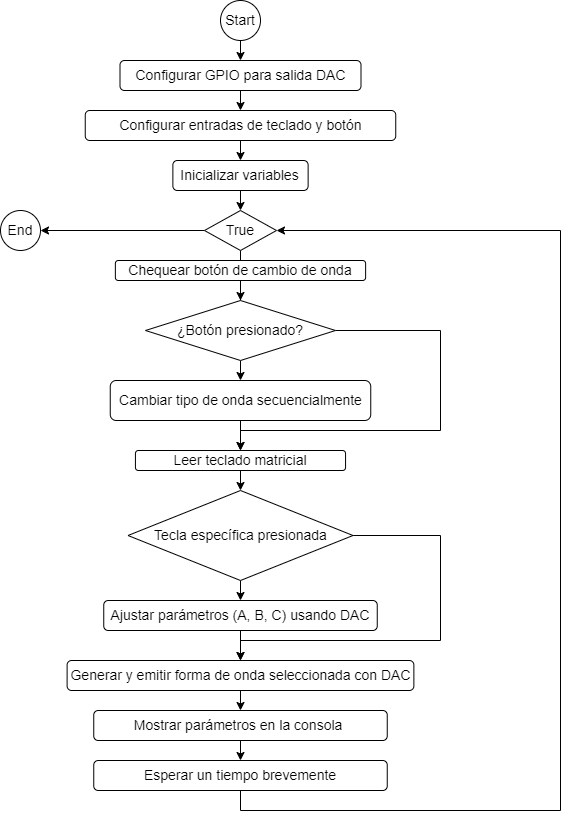

The diagram above was exported from draw.io. Its source (the exported page's mxGraphModel, read from the mxfile embedded in the PNG):
<mxGraphModel dx="794" dy="412" grid="1" gridSize="10" guides="1" tooltips="1" connect="1" arrows="1" fold="1" page="1" pageScale="1" pageWidth="827" pageHeight="1169" math="0" shadow="0">
  <root>
    <mxCell id="0" />
    <mxCell id="1" parent="0" />
    <mxCell id="k94e8gNffNEM-3YMmLMz-4" style="edgeStyle=orthogonalEdgeStyle;rounded=0;orthogonalLoop=1;jettySize=auto;html=1;exitX=0.5;exitY=1;exitDx=0;exitDy=0;entryX=0.5;entryY=0;entryDx=0;entryDy=0;" edge="1" parent="1" source="k94e8gNffNEM-3YMmLMz-2" target="k94e8gNffNEM-3YMmLMz-3">
      <mxGeometry relative="1" as="geometry" />
    </mxCell>
    <mxCell id="k94e8gNffNEM-3YMmLMz-2" value="&lt;font style=&quot;font-size: 14px;&quot;&gt;Start&lt;/font&gt;" style="ellipse;whiteSpace=wrap;html=1;aspect=fixed;fontSize=14;" vertex="1" parent="1">
      <mxGeometry x="390" width="40" height="40" as="geometry" />
    </mxCell>
    <mxCell id="k94e8gNffNEM-3YMmLMz-33" style="edgeStyle=orthogonalEdgeStyle;rounded=0;orthogonalLoop=1;jettySize=auto;html=1;exitX=0.5;exitY=1;exitDx=0;exitDy=0;entryX=0.5;entryY=0;entryDx=0;entryDy=0;" edge="1" parent="1" source="k94e8gNffNEM-3YMmLMz-3" target="k94e8gNffNEM-3YMmLMz-32">
      <mxGeometry relative="1" as="geometry" />
    </mxCell>
    <mxCell id="k94e8gNffNEM-3YMmLMz-3" value="&lt;font style=&quot;font-size: 14px;&quot;&gt;Configurar GPIO para salida DAC&lt;/font&gt;" style="rounded=1;whiteSpace=wrap;html=1;fontSize=14;" vertex="1" parent="1">
      <mxGeometry x="289.5" y="60" width="241" height="30" as="geometry" />
    </mxCell>
    <mxCell id="k94e8gNffNEM-3YMmLMz-8" style="edgeStyle=orthogonalEdgeStyle;rounded=0;orthogonalLoop=1;jettySize=auto;html=1;exitX=0.5;exitY=1;exitDx=0;exitDy=0;entryX=0.5;entryY=0;entryDx=0;entryDy=0;" edge="1" parent="1" source="k94e8gNffNEM-3YMmLMz-5" target="k94e8gNffNEM-3YMmLMz-7">
      <mxGeometry relative="1" as="geometry" />
    </mxCell>
    <mxCell id="k94e8gNffNEM-3YMmLMz-5" value="&lt;font style=&quot;font-size: 14px;&quot;&gt;Inicializar variables&lt;/font&gt;" style="rounded=1;whiteSpace=wrap;html=1;fontSize=14;" vertex="1" parent="1">
      <mxGeometry x="342.37" y="160" width="135.26" height="30" as="geometry" />
    </mxCell>
    <mxCell id="k94e8gNffNEM-3YMmLMz-10" style="edgeStyle=orthogonalEdgeStyle;rounded=0;orthogonalLoop=1;jettySize=auto;html=1;exitX=0.5;exitY=1;exitDx=0;exitDy=0;" edge="1" parent="1" source="k94e8gNffNEM-3YMmLMz-7" target="k94e8gNffNEM-3YMmLMz-9">
      <mxGeometry relative="1" as="geometry" />
    </mxCell>
    <mxCell id="k94e8gNffNEM-3YMmLMz-31" style="edgeStyle=orthogonalEdgeStyle;rounded=0;orthogonalLoop=1;jettySize=auto;html=1;exitX=0;exitY=0.5;exitDx=0;exitDy=0;entryX=1;entryY=0.5;entryDx=0;entryDy=0;" edge="1" parent="1" source="k94e8gNffNEM-3YMmLMz-7" target="k94e8gNffNEM-3YMmLMz-30">
      <mxGeometry relative="1" as="geometry">
        <Array as="points">
          <mxPoint x="210" y="230" />
        </Array>
      </mxGeometry>
    </mxCell>
    <mxCell id="k94e8gNffNEM-3YMmLMz-7" value="&lt;font style=&quot;font-size: 14px;&quot;&gt;True&lt;/font&gt;" style="rhombus;whiteSpace=wrap;html=1;fontSize=14;" vertex="1" parent="1">
      <mxGeometry x="373.99" y="210" width="72" height="40" as="geometry" />
    </mxCell>
    <mxCell id="k94e8gNffNEM-3YMmLMz-12" style="edgeStyle=orthogonalEdgeStyle;rounded=0;orthogonalLoop=1;jettySize=auto;html=1;exitX=0.5;exitY=1;exitDx=0;exitDy=0;" edge="1" parent="1" source="k94e8gNffNEM-3YMmLMz-9" target="k94e8gNffNEM-3YMmLMz-11">
      <mxGeometry relative="1" as="geometry" />
    </mxCell>
    <mxCell id="k94e8gNffNEM-3YMmLMz-9" value="&lt;font style=&quot;font-size: 14px;&quot;&gt;Chequear botón de cambio de onda&lt;/font&gt;" style="rounded=1;whiteSpace=wrap;html=1;fontSize=14;" vertex="1" parent="1">
      <mxGeometry x="284.86" y="260" width="250.26" height="20" as="geometry" />
    </mxCell>
    <mxCell id="k94e8gNffNEM-3YMmLMz-14" style="edgeStyle=orthogonalEdgeStyle;rounded=0;orthogonalLoop=1;jettySize=auto;html=1;exitX=0.5;exitY=1;exitDx=0;exitDy=0;entryX=0.5;entryY=0;entryDx=0;entryDy=0;" edge="1" parent="1" source="k94e8gNffNEM-3YMmLMz-11" target="k94e8gNffNEM-3YMmLMz-13">
      <mxGeometry relative="1" as="geometry" />
    </mxCell>
    <mxCell id="k94e8gNffNEM-3YMmLMz-27" style="edgeStyle=orthogonalEdgeStyle;rounded=0;orthogonalLoop=1;jettySize=auto;html=1;exitX=1;exitY=0.5;exitDx=0;exitDy=0;entryX=0.5;entryY=0;entryDx=0;entryDy=0;" edge="1" parent="1" source="k94e8gNffNEM-3YMmLMz-11" target="k94e8gNffNEM-3YMmLMz-15">
      <mxGeometry relative="1" as="geometry">
        <Array as="points">
          <mxPoint x="610" y="330" />
          <mxPoint x="610" y="430" />
          <mxPoint x="410" y="430" />
        </Array>
      </mxGeometry>
    </mxCell>
    <mxCell id="k94e8gNffNEM-3YMmLMz-11" value="&lt;font style=&quot;font-size: 14px;&quot;&gt;¿Botón presionado?&lt;/font&gt;" style="rhombus;whiteSpace=wrap;html=1;fontSize=14;" vertex="1" parent="1">
      <mxGeometry x="315" y="300" width="190" height="60" as="geometry" />
    </mxCell>
    <mxCell id="k94e8gNffNEM-3YMmLMz-17" style="edgeStyle=orthogonalEdgeStyle;rounded=0;orthogonalLoop=1;jettySize=auto;html=1;exitX=0.5;exitY=1;exitDx=0;exitDy=0;entryX=0.5;entryY=0;entryDx=0;entryDy=0;" edge="1" parent="1" source="k94e8gNffNEM-3YMmLMz-13" target="k94e8gNffNEM-3YMmLMz-15">
      <mxGeometry relative="1" as="geometry" />
    </mxCell>
    <mxCell id="k94e8gNffNEM-3YMmLMz-13" value="Cambiar tipo de onda secuencialmente" style="rounded=1;whiteSpace=wrap;html=1;fontSize=14;" vertex="1" parent="1">
      <mxGeometry x="279.75" y="380" width="260.5" height="40" as="geometry" />
    </mxCell>
    <mxCell id="k94e8gNffNEM-3YMmLMz-18" style="edgeStyle=orthogonalEdgeStyle;rounded=0;orthogonalLoop=1;jettySize=auto;html=1;exitX=0.5;exitY=1;exitDx=0;exitDy=0;entryX=0.5;entryY=0;entryDx=0;entryDy=0;" edge="1" parent="1" source="k94e8gNffNEM-3YMmLMz-15" target="k94e8gNffNEM-3YMmLMz-16">
      <mxGeometry relative="1" as="geometry" />
    </mxCell>
    <mxCell id="k94e8gNffNEM-3YMmLMz-15" value="Leer teclado matricial" style="rounded=1;whiteSpace=wrap;html=1;fontSize=14;" vertex="1" parent="1">
      <mxGeometry x="304.93" y="450" width="210.13" height="20" as="geometry" />
    </mxCell>
    <mxCell id="k94e8gNffNEM-3YMmLMz-20" style="edgeStyle=orthogonalEdgeStyle;rounded=0;orthogonalLoop=1;jettySize=auto;html=1;exitX=0.5;exitY=1;exitDx=0;exitDy=0;entryX=0.5;entryY=0;entryDx=0;entryDy=0;" edge="1" parent="1" source="k94e8gNffNEM-3YMmLMz-16" target="k94e8gNffNEM-3YMmLMz-19">
      <mxGeometry relative="1" as="geometry" />
    </mxCell>
    <mxCell id="k94e8gNffNEM-3YMmLMz-28" style="edgeStyle=orthogonalEdgeStyle;rounded=0;orthogonalLoop=1;jettySize=auto;html=1;exitX=1;exitY=0.5;exitDx=0;exitDy=0;" edge="1" parent="1" source="k94e8gNffNEM-3YMmLMz-16" target="k94e8gNffNEM-3YMmLMz-21">
      <mxGeometry relative="1" as="geometry">
        <Array as="points">
          <mxPoint x="610" y="535" />
          <mxPoint x="610" y="640" />
          <mxPoint x="410" y="640" />
        </Array>
      </mxGeometry>
    </mxCell>
    <mxCell id="k94e8gNffNEM-3YMmLMz-16" value="&lt;font style=&quot;font-size: 14px;&quot;&gt;Tecla específica presionada&lt;/font&gt;" style="rhombus;whiteSpace=wrap;html=1;fontSize=14;" vertex="1" parent="1">
      <mxGeometry x="297.5" y="490" width="225" height="90" as="geometry" />
    </mxCell>
    <mxCell id="k94e8gNffNEM-3YMmLMz-22" style="edgeStyle=orthogonalEdgeStyle;rounded=0;orthogonalLoop=1;jettySize=auto;html=1;exitX=0.5;exitY=1;exitDx=0;exitDy=0;entryX=0.5;entryY=0;entryDx=0;entryDy=0;" edge="1" parent="1" source="k94e8gNffNEM-3YMmLMz-19" target="k94e8gNffNEM-3YMmLMz-21">
      <mxGeometry relative="1" as="geometry" />
    </mxCell>
    <mxCell id="k94e8gNffNEM-3YMmLMz-19" value="Ajustar parámetros (A, B, C) usando DAC" style="rounded=1;whiteSpace=wrap;html=1;fontSize=14;" vertex="1" parent="1">
      <mxGeometry x="273.25" y="600" width="273.5" height="30" as="geometry" />
    </mxCell>
    <mxCell id="k94e8gNffNEM-3YMmLMz-25" style="edgeStyle=orthogonalEdgeStyle;rounded=0;orthogonalLoop=1;jettySize=auto;html=1;exitX=0.5;exitY=1;exitDx=0;exitDy=0;" edge="1" parent="1" source="k94e8gNffNEM-3YMmLMz-21" target="k94e8gNffNEM-3YMmLMz-23">
      <mxGeometry relative="1" as="geometry" />
    </mxCell>
    <mxCell id="k94e8gNffNEM-3YMmLMz-21" value="Generar y emitir forma de onda seleccionada con DAC" style="rounded=1;whiteSpace=wrap;html=1;fontSize=14;" vertex="1" parent="1">
      <mxGeometry x="236.61" y="660" width="346.76" height="30" as="geometry" />
    </mxCell>
    <mxCell id="k94e8gNffNEM-3YMmLMz-26" style="edgeStyle=orthogonalEdgeStyle;rounded=0;orthogonalLoop=1;jettySize=auto;html=1;exitX=0.5;exitY=1;exitDx=0;exitDy=0;entryX=0.5;entryY=0;entryDx=0;entryDy=0;" edge="1" parent="1" source="k94e8gNffNEM-3YMmLMz-23" target="k94e8gNffNEM-3YMmLMz-24">
      <mxGeometry relative="1" as="geometry" />
    </mxCell>
    <mxCell id="k94e8gNffNEM-3YMmLMz-23" value="Mostrar parámetros en la consola&amp;nbsp;" style="rounded=1;whiteSpace=wrap;html=1;fontSize=14;" vertex="1" parent="1">
      <mxGeometry x="263.25" y="710" width="293.5" height="30" as="geometry" />
    </mxCell>
    <mxCell id="k94e8gNffNEM-3YMmLMz-29" style="edgeStyle=orthogonalEdgeStyle;rounded=0;orthogonalLoop=1;jettySize=auto;html=1;exitX=0.5;exitY=1;exitDx=0;exitDy=0;entryX=1;entryY=0.5;entryDx=0;entryDy=0;" edge="1" parent="1" source="k94e8gNffNEM-3YMmLMz-24" target="k94e8gNffNEM-3YMmLMz-7">
      <mxGeometry relative="1" as="geometry">
        <Array as="points">
          <mxPoint x="410" y="810" />
          <mxPoint x="730" y="810" />
          <mxPoint x="730" y="230" />
        </Array>
      </mxGeometry>
    </mxCell>
    <mxCell id="k94e8gNffNEM-3YMmLMz-24" value="Esperar un tiempo brevemente" style="rounded=1;whiteSpace=wrap;html=1;fontSize=14;" vertex="1" parent="1">
      <mxGeometry x="263.25" y="760" width="293.5" height="30" as="geometry" />
    </mxCell>
    <mxCell id="k94e8gNffNEM-3YMmLMz-30" value="&lt;font style=&quot;font-size: 14px;&quot;&gt;End&lt;/font&gt;" style="ellipse;whiteSpace=wrap;html=1;aspect=fixed;fontSize=14;" vertex="1" parent="1">
      <mxGeometry x="170" y="210" width="40" height="40" as="geometry" />
    </mxCell>
    <mxCell id="k94e8gNffNEM-3YMmLMz-34" style="edgeStyle=orthogonalEdgeStyle;rounded=0;orthogonalLoop=1;jettySize=auto;html=1;exitX=0.5;exitY=1;exitDx=0;exitDy=0;entryX=0.5;entryY=0;entryDx=0;entryDy=0;" edge="1" parent="1" source="k94e8gNffNEM-3YMmLMz-32" target="k94e8gNffNEM-3YMmLMz-5">
      <mxGeometry relative="1" as="geometry" />
    </mxCell>
    <mxCell id="k94e8gNffNEM-3YMmLMz-32" value="&lt;font style=&quot;font-size: 14px;&quot;&gt;Configurar entradas de teclado y botón&lt;/font&gt;" style="rounded=1;whiteSpace=wrap;html=1;fontSize=14;" vertex="1" parent="1">
      <mxGeometry x="254.75" y="110" width="310.5" height="30" as="geometry" />
    </mxCell>
  </root>
</mxGraphModel>